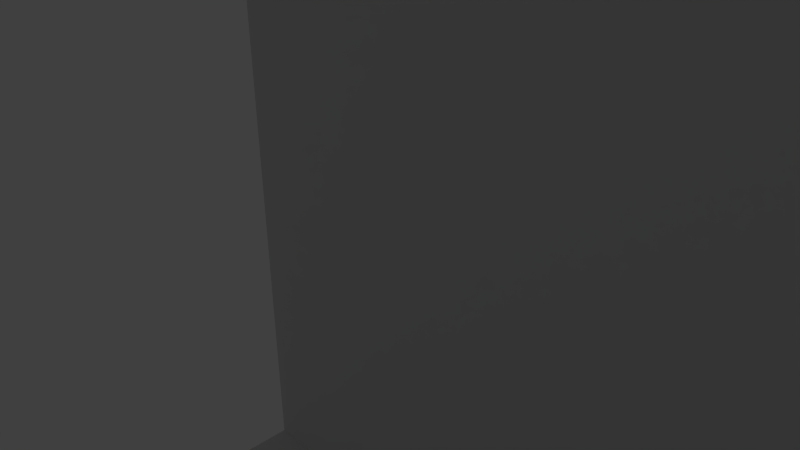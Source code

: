 # Source: chain-link-pen-left.blend  (saved by Blender 2.76.0; exported with 4.5.12 LTS)
import bpy
from mathutils import Matrix  # noqa: F401  (used for matrix-valued properties, if any)

bpy.ops.wm.read_factory_settings(use_empty=True)
scene = bpy.context.scene
scene.name = 'Scene'

# ---- collections
col_collection_1 = bpy.data.collections.new('Collection 1'); scene.collection.children.link(col_collection_1)

# ---- world
world_world = bpy.data.worlds.new('World'); scene.world = world_world
world_world.color = (0.05088, 0.05088, 0.05088)
world_world.use_sun_shadow = False
world_world.sun_shadow_jitter_overblur = 0.0
world_world.cycles.sampling_method = 'MANUAL'
world_world.cycles.sample_map_resolution = 256

# ---- cameras
cam_camera = bpy.data.cameras.new('Camera')
cam_camera.clip_end = 100.0
cam_camera.lens = 35.0
cam_camera.sensor_width = 32.0
cam_camera.sensor_height = 18.0
cam_camera.ortho_scale = 7.314
cam_camera.dof.focus_distance = 0.0
cam_camera.dof.aperture_fstop = 128.0

# ---- lights
light_lamp = bpy.data.lights.new('Lamp', 'POINT')
light_lamp.transmission_factor = 0.0
light_lamp.cutoff_distance = 30.0
light_lamp.energy = 100.0
light_lamp.shadow_buffer_clip_start = 1.001
light_lamp.shadow_soft_size = 0.1
light_lamp.shadow_maximum_resolution = 0.006
light_lamp.use_absolute_resolution = True
light_lamp.cycles.use_multiple_importance_sampling = False

# ---- meshes
me_chain_link = bpy.data.meshes.new('Chain Link')
me_chain_link.from_pydata([(16.76, 2.0, 5.23), (17.05, 2.0, 5.03), (12.7, 2.0, 0.0), (17.37, 2.0, 4.883), (17.7, 2.0, 4.793), (22.55, 2.0, -9.537e-07), (18.05, 2.0, 4.762), (18.4, 2.0, 4.793), (18.73, 2.0, 4.883), (19.05, 2.0, 5.03), (19.34, 2.0, 5.23), (19.93, 2.0, 6.078), (22.55, 2.0, 6.454), (19.78, 2.0, 5.762), (19.58, 2.0, 5.477), (20.02, 2.0, 6.415), (20.05, 2.0, 6.762), (22.49, 2.0, 7.236), (20.02, 2.0, 7.11), (22.31, 2.0, 7.999), (19.93, 2.0, 7.447), (22.01, 2.0, 8.724), (19.78, 2.0, 7.762), (21.6, 2.0, 9.393), (19.58, 2.0, 8.048), (21.09, 2.0, 9.989), (19.34, 2.0, 8.295), (19.05, 2.0, 8.495), (18.28, 2.0, 12.79), (16.08, 2.0, 6.415), (16.17, 2.0, 6.078), (18.73, 2.0, 8.642), (18.4, 2.0, 8.732), (17.98, 2.0, 13.05), (18.05, 2.0, 8.762), (17.65, 2.0, 13.25), (17.7, 2.0, 8.732), (17.29, 2.0, 13.4), (17.05, 2.0, 8.495), (12.7, 2.0, 13.52), (17.37, 2.0, 8.642), (16.51, 2.0, 13.52), (16.91, 2.0, 13.49), (16.76, 2.0, 8.295), (16.52, 2.0, 8.048), (16.32, 2.0, 7.762), (16.32, 2.0, 5.762), (16.52, 2.0, 5.477), (16.17, 2.0, 7.447), (16.08, 2.0, 7.11), (16.05, 2.0, 6.762), (18.28, 19.2, 12.79), (17.98, 19.2, 13.05), (18.05, 19.2, 8.762), (17.65, 19.2, 13.25), (17.29, 19.2, 13.4), (17.7, 19.2, 8.732), (16.91, 19.2, 13.49), (17.37, 19.2, 8.642), (16.51, 19.2, 13.52), (17.05, 19.2, 8.495), (12.7, 19.2, 13.52), (16.76, 19.2, 8.295), (18.4, 19.2, 8.732), (18.73, 19.2, 8.642), (21.09, 19.2, 9.989), (18.73, 19.2, 4.883), (18.4, 19.2, 4.793), (22.55, 19.2, -9.537e-07), (18.05, 19.2, 4.762), (12.7, 19.2, 0.0), (17.7, 19.2, 4.793), (17.37, 19.2, 4.883), (17.05, 19.2, 5.03), (16.76, 19.2, 5.23), (16.17, 19.2, 7.447), (16.32, 19.2, 7.762), (16.52, 19.2, 8.048), (19.58, 19.2, 5.477), (19.34, 19.2, 5.23), (19.05, 19.2, 5.03), (20.05, 19.2, 6.762), (22.55, 19.2, 6.454), (20.02, 19.2, 7.11), (22.49, 19.2, 7.236), (19.93, 19.2, 7.447), (22.31, 19.2, 7.999), (19.78, 19.2, 7.762), (22.01, 19.2, 8.724), (19.58, 19.2, 8.048), (21.6, 19.2, 9.393), (19.34, 19.2, 8.295), (19.05, 19.2, 8.495), (20.02, 19.2, 6.415), (19.93, 19.2, 6.078), (19.78, 19.2, 5.762), (16.52, 19.2, 5.477), (16.32, 19.2, 5.762), (16.17, 19.2, 6.078), (16.08, 19.2, 6.415), (16.05, 19.2, 6.762), (16.08, 19.2, 7.11), (12.7, 4.25, 2.0), (4.049, 4.25, 2.0), (10.0, 4.25, 11.52), (12.7, 4.25, 11.52), (4.049, 4.25, 10.75), (12.7, 16.95, 2.0), (4.049, 16.95, 2.0), (12.7, 16.95, 11.52), (10.0, 16.95, 11.52), (10.0, 16.95, 3.5), (4.049, 0.0, 13.42), (10.0, 0.0, 13.52), (10.0, 21.2, 13.52), (10.0, 21.2, 3.5), (22.55, 21.2, -9.537e-07), (4.049, 21.2, 2.0), (4.049, 21.2, 9.537e-07), (22.55, 21.2, 6.454), (16.51, 21.2, 13.52), (22.01, 21.2, 8.724), (22.31, 21.2, 7.999), (21.6, 21.2, 9.393), (22.49, 21.2, 7.236), (21.09, 21.2, 9.989), (16.91, 21.2, 13.49), (17.29, 21.2, 13.4), (17.65, 21.2, 13.25), (18.28, 21.2, 12.79), (17.98, 21.2, 13.05), (22.55, 0.0, 6.454), (22.55, 0.0, -9.537e-07), (16.51, 0.0, 13.52), (4.049, 0.0, 9.537e-07), (4.049, 0.0, 2.0), (17.65, 0.0, 13.25), (17.29, 0.0, 13.4), (17.98, 0.0, 13.05), (16.91, 0.0, 13.49), (18.28, 0.0, 12.79), (22.49, 0.0, 7.236), (22.31, 0.0, 7.999), (22.01, 0.0, 8.724), (21.09, 0.0, 9.989), (21.6, 0.0, 9.393), (19.55, 18.2, 7.629), (19.38, 18.2, 7.876), (19.16, 18.2, 8.089), (17.46, 18.2, 8.39), (17.18, 18.2, 5.262), (17.46, 18.2, 5.135), (18.64, 18.2, 8.39), (18.35, 18.2, 8.468), (19.16, 18.2, 5.436), (16.94, 18.2, 8.089), (16.72, 18.2, 7.876), (17.18, 18.2, 8.262), (16.72, 18.2, 5.649), (16.94, 18.2, 5.436), (19.55, 18.2, 5.896), (19.68, 18.2, 6.17), (19.76, 18.2, 6.462), (18.64, 18.2, 5.135), (18.92, 18.2, 5.262), (17.75, 18.2, 8.468), (18.05, 18.2, 8.495), (16.55, 18.2, 7.629), (16.42, 18.2, 7.355), (16.34, 18.2, 7.063), (18.35, 18.2, 5.057), (18.05, 18.2, 5.03), (17.75, 18.2, 5.057), (19.38, 18.2, 5.649), (16.42, 18.2, 6.17), (16.55, 18.2, 5.896), (16.34, 18.2, 6.462), (16.32, 18.2, 6.762), (19.78, 18.2, 6.762), (19.76, 18.2, 7.063), (18.92, 18.2, 8.262), (19.68, 18.2, 7.355), (18.92, 3.0, 5.262), (18.64, 3.0, 5.135), (18.35, 3.0, 5.057), (18.64, 3.0, 8.39), (18.92, 3.0, 8.262), (19.16, 3.0, 8.089), (18.05, 3.0, 5.03), (17.75, 3.0, 5.057), (17.46, 3.0, 5.135), (17.75, 3.0, 8.468), (18.05, 3.0, 8.495), (19.38, 3.0, 7.876), (19.55, 3.0, 7.629), (19.55, 3.0, 5.896), (19.68, 3.0, 7.355), (19.76, 3.0, 7.063), (19.38, 3.0, 5.649), (19.16, 3.0, 5.436), (16.72, 3.0, 5.649), (16.55, 3.0, 5.896), (16.94, 3.0, 5.436), (17.18, 3.0, 5.262), (18.35, 3.0, 8.468), (16.55, 3.0, 7.629), (16.72, 3.0, 7.876), (16.42, 3.0, 7.355), (17.46, 3.0, 8.39), (17.18, 3.0, 8.262), (16.94, 3.0, 8.089), (19.68, 3.0, 6.17), (19.76, 3.0, 6.462), (19.78, 3.0, 6.762), (16.32, 3.0, 6.762), (16.34, 3.0, 7.063), (16.34, 3.0, 6.462), (16.42, 3.0, 6.17)], [], [(0, 1, 2), (1, 3, 2), (2, 3, 4), (2, 4, 5), (5, 4, 6), (5, 6, 7), (7, 8, 5), (5, 8, 9), (5, 9, 10), (11, 12, 13), (13, 12, 5), (13, 5, 14), (14, 5, 10), (11, 15, 12), (12, 15, 16), (12, 16, 17), (17, 16, 18), (17, 18, 19), (19, 18, 20), (19, 20, 21), (21, 20, 22), (21, 22, 23), (23, 22, 24), (23, 24, 25), (24, 26, 25), (25, 26, 27), (25, 27, 28), (29, 30, 2), (27, 31, 28), (28, 31, 32), (28, 32, 33), (33, 32, 34), (33, 34, 35), (35, 34, 36), (35, 36, 37), (38, 39, 40), (40, 39, 41), (40, 41, 36), (36, 41, 42), (36, 42, 37), (38, 43, 39), (39, 43, 44), (39, 44, 45), (30, 46, 2), (2, 46, 47), (2, 47, 0), (45, 48, 39), (39, 48, 49), (39, 49, 2), (2, 49, 50), (2, 50, 29), (51, 52, 53), (52, 54, 53), (53, 54, 55), (53, 55, 56), (56, 55, 57), (56, 57, 58), (58, 57, 59), (58, 59, 60), (60, 59, 61), (60, 61, 62), (53, 63, 51), (51, 63, 64), (51, 64, 65), (66, 67, 68), (68, 67, 69), (68, 69, 70), (70, 69, 71), (71, 72, 70), (70, 72, 73), (70, 73, 74), (75, 76, 61), (61, 76, 77), (61, 77, 62), (78, 79, 68), (68, 79, 80), (68, 80, 66), (81, 82, 83), (83, 82, 84), (83, 84, 85), (85, 84, 86), (85, 86, 87), (87, 86, 88), (87, 88, 89), (89, 88, 90), (89, 90, 91), (91, 90, 65), (91, 65, 92), (92, 65, 64), (81, 93, 82), (82, 93, 94), (82, 94, 68), (68, 94, 95), (68, 95, 78), (74, 96, 70), (70, 96, 97), (70, 97, 98), (98, 99, 70), (70, 99, 100), (70, 100, 61), (61, 100, 101), (61, 101, 75), (104, 105, 106), (106, 105, 102), (109, 110, 107), (107, 110, 111), (106, 112, 104), (104, 112, 113), (104, 113, 110), (110, 113, 114), (110, 114, 111), (111, 114, 115), (117, 116, 118), (108, 107, 111), (108, 111, 115, 117), (116, 115, 119), (115, 114, 120), (121, 122, 123), (123, 122, 124), (123, 124, 125), (120, 126, 115), (115, 126, 127), (115, 127, 128), (124, 119, 125), (125, 119, 115), (125, 115, 129), (129, 115, 128), (129, 128, 130), (82, 68, 119), (119, 68, 116), (107, 70, 61), (70, 107, 2), (2, 107, 102), (2, 102, 39), (39, 102, 105), (39, 105, 61), (61, 105, 109), (61, 109, 107), (131, 132, 12), (12, 132, 5), (133, 113, 112), (117, 118, 108), (131, 112, 132), (136, 137, 138), (138, 137, 139), (138, 139, 140), (131, 141, 112), (112, 141, 142), (112, 142, 143), (139, 133, 140), (140, 133, 112), (140, 112, 144), (144, 112, 143), (144, 143, 145), (116, 68, 118), (118, 68, 70), (5, 132, 2), (2, 132, 134), (59, 120, 61), (61, 120, 114), (61, 114, 39), (39, 114, 113), (39, 113, 41), (41, 113, 133), (103, 108, 118), (134, 118, 70, 2), (110, 109, 104), (104, 109, 105), (146, 147, 148), (149, 150, 151), (152, 153, 154), (155, 156, 157), (157, 156, 158), (157, 158, 149), (149, 158, 159), (149, 159, 150), (160, 161, 162), (163, 164, 149), (149, 164, 154), (149, 154, 165), (165, 154, 153), (165, 153, 166), (156, 167, 158), (158, 167, 168), (158, 168, 169), (170, 163, 171), (171, 163, 149), (171, 149, 172), (172, 149, 151), (154, 173, 160), (174, 175, 176), (176, 175, 158), (176, 158, 177), (177, 158, 169), (160, 162, 154), (154, 162, 178), (154, 178, 179), (180, 152, 148), (148, 152, 154), (148, 154, 146), (146, 154, 179), (146, 179, 181), (71, 172, 72), (72, 172, 151), (72, 151, 73), (73, 151, 150), (73, 150, 74), (74, 150, 159), (74, 159, 96), (96, 159, 158), (96, 158, 97), (97, 158, 175), (97, 175, 98), (98, 175, 174), (98, 174, 99), (99, 174, 176), (99, 176, 100), (100, 176, 177), (100, 177, 101), (101, 177, 169), (101, 169, 75), (75, 169, 168), (75, 168, 76), (76, 168, 167), (76, 167, 77), (77, 167, 156), (77, 156, 62), (62, 156, 155), (62, 155, 60), (60, 155, 157), (60, 157, 58), (58, 157, 149), (58, 149, 56), (56, 149, 165), (56, 165, 53), (53, 165, 166), (53, 166, 63), (63, 166, 153), (63, 153, 64), (64, 153, 152), (64, 152, 92), (92, 152, 180), (92, 180, 91), (91, 180, 148), (91, 148, 89), (89, 148, 147), (89, 147, 87), (87, 147, 146), (87, 146, 85), (85, 146, 181), (85, 181, 83), (83, 181, 179), (83, 179, 81), (81, 179, 178), (81, 178, 93), (93, 178, 162), (93, 162, 94), (94, 162, 161), (94, 161, 95), (95, 161, 160), (95, 160, 78), (78, 160, 173), (78, 173, 79), (79, 173, 154), (79, 154, 80), (80, 154, 164), (80, 164, 66), (66, 164, 163), (66, 163, 67), (67, 163, 170), (67, 170, 69), (69, 170, 171), (69, 171, 71), (71, 171, 172), (182, 183, 184), (185, 186, 187), (184, 188, 189), (189, 190, 184), (184, 190, 191), (184, 191, 192), (193, 194, 195), (194, 196, 197), (193, 195, 187), (187, 195, 198), (187, 198, 199), (200, 201, 202), (202, 201, 191), (202, 191, 203), (203, 191, 190), (199, 182, 187), (187, 182, 184), (187, 184, 185), (185, 184, 192), (185, 192, 204), (205, 206, 207), (207, 206, 201), (208, 191, 209), (209, 191, 201), (209, 201, 210), (210, 201, 206), (211, 195, 212), (212, 195, 194), (212, 194, 213), (213, 194, 197), (214, 215, 216), (216, 215, 207), (216, 207, 217), (217, 207, 201), (36, 191, 40), (40, 191, 208), (40, 208, 38), (38, 208, 209), (38, 209, 43), (43, 209, 210), (43, 210, 44), (44, 210, 206), (44, 206, 45), (45, 206, 205), (45, 205, 48), (48, 205, 207), (48, 207, 49), (49, 207, 215), (49, 215, 50), (50, 215, 214), (50, 214, 29), (29, 214, 216), (29, 216, 30), (30, 216, 217), (30, 217, 46), (46, 217, 201), (46, 201, 47), (47, 201, 200), (47, 200, 0), (0, 200, 202), (0, 202, 1), (1, 202, 203), (1, 203, 3), (3, 203, 190), (3, 190, 4), (4, 190, 189), (4, 189, 6), (6, 189, 188), (6, 188, 7), (7, 188, 184), (7, 184, 8), (8, 184, 183), (8, 183, 9), (9, 183, 182), (9, 182, 10), (10, 182, 199), (10, 199, 14), (14, 199, 198), (14, 198, 13), (13, 198, 195), (13, 195, 11), (11, 195, 211), (11, 211, 15), (15, 211, 212), (15, 212, 16), (16, 212, 213), (16, 213, 18), (18, 213, 197), (18, 197, 20), (20, 197, 196), (20, 196, 22), (22, 196, 194), (22, 194, 24), (24, 194, 193), (24, 193, 26), (26, 193, 187), (26, 187, 27), (27, 187, 186), (27, 186, 31), (31, 186, 185), (31, 185, 32), (32, 185, 204), (32, 204, 34), (34, 204, 192), (34, 192, 36), (36, 192, 191), (140, 144, 28), (28, 144, 25), (51, 65, 129), (129, 65, 125), (125, 65, 90), (125, 90, 123), (123, 90, 88), (123, 88, 121), (121, 88, 86), (121, 86, 122), (122, 86, 84), (122, 84, 124), (124, 84, 82), (124, 82, 119), (25, 144, 145), (25, 145, 23), (23, 145, 143), (23, 143, 21), (21, 143, 142), (21, 142, 19), (19, 142, 141), (19, 141, 17), (17, 141, 131), (17, 131, 12), (51, 129, 130), (51, 130, 52), (52, 130, 128), (52, 128, 54), (54, 128, 127), (54, 127, 55), (55, 127, 126), (55, 126, 57), (57, 126, 120), (57, 120, 59), (140, 28, 33), (140, 33, 138), (138, 33, 35), (138, 35, 136), (136, 35, 37), (136, 37, 137), (137, 37, 42), (137, 42, 139), (139, 42, 41), (139, 41, 133), (116, 117, 115), (106, 102, 103), (135, 103, 134), (103, 118, 134), (103, 102, 107, 108), (112, 135, 132), (134, 132, 135), (112, 106, 103, 135)])
me_chain_link.use_remesh_preserve_volume = False
me_chain_link.use_remesh_preserve_attributes = False
me_chain_link.use_mirror_vertex_groups = False
me_chain_link.update()

# ---- objects
ob_chain_link = bpy.data.objects.new('Chain Link', me_chain_link)
ob_lamp = bpy.data.objects.new('Lamp', light_lamp)
ob_camera = bpy.data.objects.new('Camera', cam_camera)

# ---- transforms, parenting, visibility, modifiers, constraints
ob_chain_link.location = (0.9631, -0.4585, 0.9373)
ob_chain_link.scale = (0.75, -0.75, 0.75)
ob_chain_link.lineart.crease_threshold = 0.0
ob_lamp.location = (4.02, 0.2956, 5.365)
ob_lamp.rotation_euler = (0.6503, 0.05522, 1.866)
ob_lamp.scale = (0.75, 0.75, 0.75)
ob_lamp.lock_rotations_4d = False
ob_lamp.empty_display_type = 'ARROWS'
ob_lamp.color = (0.0, 0.0, 0.0, 0.0)
ob_lamp.lineart.crease_threshold = 0.0
ob_camera.location = (6.574, -5.339, 4.945)
ob_camera.rotation_euler = (1.109, 0.01082, 0.8149)
ob_camera.scale = (0.75, 0.75, 0.75)
ob_camera.lock_rotations_4d = False
ob_camera.empty_display_type = 'ARROWS'
ob_camera.color = (0.0, 0.0, 0.0, 0.0)
ob_camera.display_type = 'WIRE'
ob_camera.lineart.crease_threshold = 0.0

# ---- collection membership
col_collection_1.objects.link(ob_chain_link)
col_collection_1.objects.link(ob_lamp)
col_collection_1.objects.link(ob_camera)

# ---- scene / render settings (as saved in the file)
scene.camera = ob_camera
scene.frame_start = 1; scene.frame_end = 250; scene.frame_set(1)
scene.render.engine = 'BLENDER_EEVEE_NEXT'
scene.render.resolution_percentage = 50
scene.render.dither_intensity = 0.0
scene.cycles.use_denoising = False
scene.cycles.samples = 10
scene.cycles.sampling_pattern = 'TABULATED_SOBOL'
scene.cycles.light_sampling_threshold = 0.0
scene.cycles.use_adaptive_sampling = False
scene.cycles.use_light_tree = False
scene.cycles.blur_glossy = 0.0
scene.cycles.pixel_filter_type = 'GAUSSIAN'
scene.cycles.sample_clamp_indirect = 0.0
scene.view_settings.view_transform = 'Standard'
bpy.context.view_layer.update()
